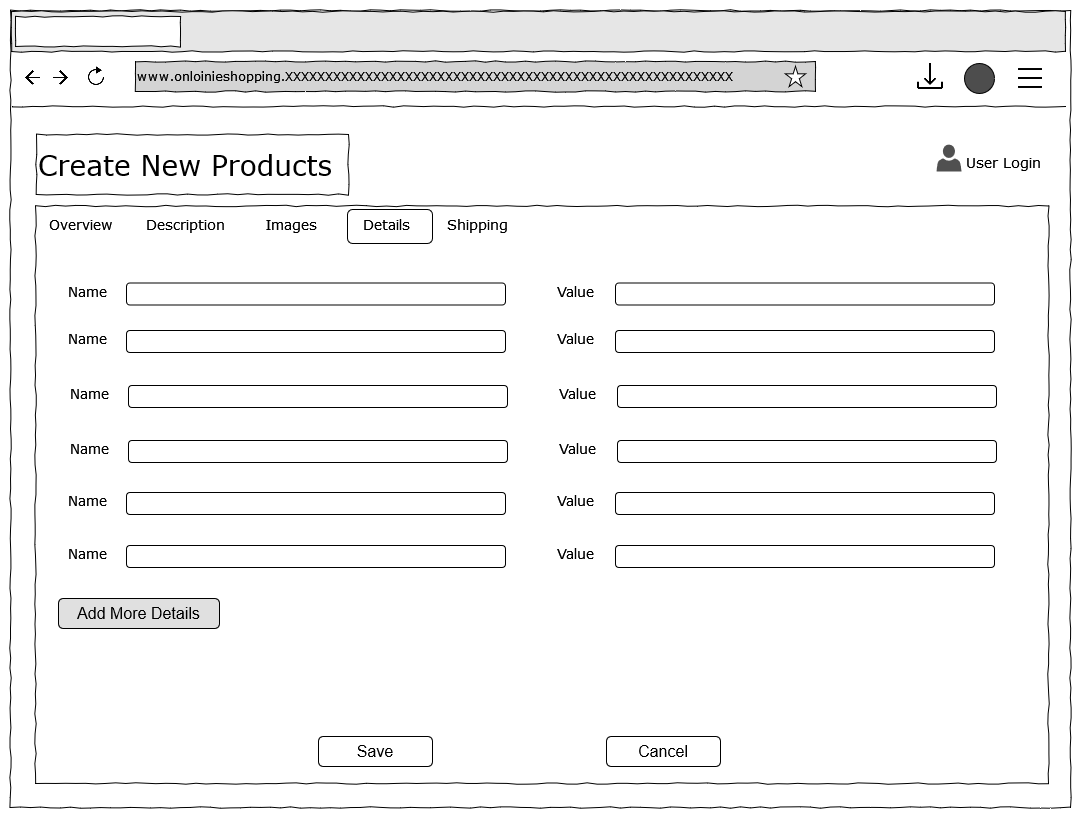

The diagram above was exported from draw.io. Its source (the exported page's mxGraphModel, read from the mxfile embedded in the PNG):
<mxGraphModel dx="1447" dy="733" grid="0" gridSize="10" guides="1" tooltips="1" connect="1" arrows="1" fold="1" page="1" pageScale="1" pageWidth="1100" pageHeight="850" background="#ffffff" math="0" shadow="0">
  <root>
    <mxCell id="grpz1XrmwuPzAQEI_rjT-0" />
    <mxCell id="grpz1XrmwuPzAQEI_rjT-1" parent="grpz1XrmwuPzAQEI_rjT-0" />
    <mxCell id="grpz1XrmwuPzAQEI_rjT-2" value="" style="whiteSpace=wrap;html=1;rounded=0;shadow=0;labelBackgroundColor=none;strokeColor=#000000;strokeWidth=1;fillColor=none;fontFamily=Verdana;fontSize=12;fontColor=#000000;align=center;comic=1;" vertex="1" parent="grpz1XrmwuPzAQEI_rjT-1">
      <mxGeometry x="25" y="49" width="1060" height="797" as="geometry" />
    </mxCell>
    <mxCell id="grpz1XrmwuPzAQEI_rjT-3" value="" style="whiteSpace=wrap;html=1;rounded=0;shadow=0;labelBackgroundColor=none;strokeWidth=1;fillColor=none;fontFamily=Verdana;fontSize=12;align=center;comic=1;" vertex="1" parent="grpz1XrmwuPzAQEI_rjT-1">
      <mxGeometry x="50" y="244.5" width="1013" height="577.5" as="geometry" />
    </mxCell>
    <mxCell id="grpz1XrmwuPzAQEI_rjT-5" value="User Login" style="text;html=1;points=[];align=left;verticalAlign=top;spacingTop=-4;fontSize=14;fontFamily=Verdana" vertex="1" parent="grpz1XrmwuPzAQEI_rjT-1">
      <mxGeometry x="979" y="190" width="60" height="20" as="geometry" />
    </mxCell>
    <mxCell id="grpz1XrmwuPzAQEI_rjT-6" value="Overview" style="text;html=1;points=[];align=left;verticalAlign=top;spacingTop=-4;fontSize=14;fontFamily=Verdana" vertex="1" parent="grpz1XrmwuPzAQEI_rjT-1">
      <mxGeometry x="62" y="252.5" width="60" height="20" as="geometry" />
    </mxCell>
    <mxCell id="grpz1XrmwuPzAQEI_rjT-7" value="Description" style="text;html=1;points=[];align=left;verticalAlign=top;spacingTop=-4;fontSize=14;fontFamily=Verdana" vertex="1" parent="grpz1XrmwuPzAQEI_rjT-1">
      <mxGeometry x="159" y="252.5" width="60" height="25" as="geometry" />
    </mxCell>
    <mxCell id="grpz1XrmwuPzAQEI_rjT-8" value="&lt;div&gt;www.onloinieshopping.XXXXXXXXXXXXXXXXXXXXXXXXXXXXXXXXXXXXXXXXXXXXXXXXXXXXXXXX&lt;br&gt;&lt;/div&gt;" style="whiteSpace=wrap;html=1;rounded=0;shadow=0;labelBackgroundColor=none;strokeWidth=1;fillColor=#D4D4D4;fontFamily=Verdana;fontSize=12;align=left;comic=1;" vertex="1" parent="grpz1XrmwuPzAQEI_rjT-1">
      <mxGeometry x="150" y="100" width="680" height="30" as="geometry" />
    </mxCell>
    <mxCell id="grpz1XrmwuPzAQEI_rjT-9" value="" style="shape=image;html=1;verticalAlign=top;verticalLabelPosition=bottom;labelBackgroundColor=#ffffff;imageAspect=0;aspect=fixed;image=https://cdn4.iconfinder.com/data/icons/ionicons/512/icon-ios7-refresh-empty-128.png" vertex="1" parent="grpz1XrmwuPzAQEI_rjT-1">
      <mxGeometry x="95" y="100" width="32" height="32" as="geometry" />
    </mxCell>
    <mxCell id="grpz1XrmwuPzAQEI_rjT-10" value="" style="shape=image;html=1;verticalAlign=top;verticalLabelPosition=bottom;labelBackgroundColor=#ffffff;imageAspect=0;aspect=fixed;image=https://cdn1.iconfinder.com/data/icons/material-core/16/arrow-forward-128.png" vertex="1" parent="grpz1XrmwuPzAQEI_rjT-1">
      <mxGeometry x="68" y="108.5" width="15" height="15" as="geometry" />
    </mxCell>
    <mxCell id="grpz1XrmwuPzAQEI_rjT-11" value="" style="shape=image;html=1;verticalAlign=top;verticalLabelPosition=bottom;labelBackgroundColor=#ffffff;imageAspect=0;aspect=fixed;image=https://cdn1.iconfinder.com/data/icons/material-core/16/arrow-back-128.png" vertex="1" parent="grpz1XrmwuPzAQEI_rjT-1">
      <mxGeometry x="40" y="108.5" width="15" height="15" as="geometry" />
    </mxCell>
    <mxCell id="grpz1XrmwuPzAQEI_rjT-12" value="" style="verticalLabelPosition=bottom;verticalAlign=top;html=1;shape=mxgraph.basic.star" vertex="1" parent="grpz1XrmwuPzAQEI_rjT-1">
      <mxGeometry x="800" y="105" width="20" height="20" as="geometry" />
    </mxCell>
    <mxCell id="grpz1XrmwuPzAQEI_rjT-13" value="" style="shape=image;html=1;verticalAlign=top;verticalLabelPosition=bottom;labelBackgroundColor=#ffffff;imageAspect=0;aspect=fixed;image=https://cdn3.iconfinder.com/data/icons/arrows-set-12/512/download-128.png" vertex="1" parent="grpz1XrmwuPzAQEI_rjT-1">
      <mxGeometry x="930" y="100" width="30" height="30" as="geometry" />
    </mxCell>
    <mxCell id="grpz1XrmwuPzAQEI_rjT-14" value="" style="ellipse;whiteSpace=wrap;html=1;aspect=fixed;fillColor=#4D4D4D;" vertex="1" parent="grpz1XrmwuPzAQEI_rjT-1">
      <mxGeometry x="979" y="102" width="30" height="30" as="geometry" />
    </mxCell>
    <mxCell id="grpz1XrmwuPzAQEI_rjT-15" value="" style="shape=image;html=1;verticalAlign=top;verticalLabelPosition=bottom;labelBackgroundColor=#ffffff;imageAspect=0;aspect=fixed;image=https://cdn1.iconfinder.com/data/icons/iconoir-vol-3/24/menu-128.png;fillColor=#4D4D4D;" vertex="1" parent="grpz1XrmwuPzAQEI_rjT-1">
      <mxGeometry x="1030" y="102" width="30" height="30" as="geometry" />
    </mxCell>
    <mxCell id="grpz1XrmwuPzAQEI_rjT-16" value="" style="whiteSpace=wrap;html=1;rounded=0;shadow=0;labelBackgroundColor=none;strokeWidth=1;fillColor=#E6E6E6;fontFamily=Verdana;fontSize=12;align=center;comic=1;" vertex="1" parent="grpz1XrmwuPzAQEI_rjT-1">
      <mxGeometry x="26" y="50" width="1054" height="40" as="geometry" />
    </mxCell>
    <mxCell id="grpz1XrmwuPzAQEI_rjT-17" value="" style="whiteSpace=wrap;html=1;rounded=0;shadow=0;labelBackgroundColor=none;strokeWidth=1;fillColor=default;fontFamily=Verdana;fontSize=12;align=center;comic=1;" vertex="1" parent="grpz1XrmwuPzAQEI_rjT-1">
      <mxGeometry x="30" y="55" width="165" height="30" as="geometry" />
    </mxCell>
    <mxCell id="grpz1XrmwuPzAQEI_rjT-18" value="" style="line;strokeWidth=1;html=1;rounded=0;shadow=0;labelBackgroundColor=none;fillColor=none;fontFamily=Verdana;fontSize=14;fontColor=#000000;align=center;comic=1;" vertex="1" parent="grpz1XrmwuPzAQEI_rjT-1">
      <mxGeometry x="27" y="140" width="1053" height="10" as="geometry" />
    </mxCell>
    <mxCell id="grpz1XrmwuPzAQEI_rjT-19" value="Create New Products" style="whiteSpace=wrap;html=1;rounded=0;shadow=0;labelBackgroundColor=none;strokeWidth=1;fillColor=none;fontFamily=Verdana;fontSize=28;align=left;comic=1;" vertex="1" parent="grpz1XrmwuPzAQEI_rjT-1">
      <mxGeometry x="51" y="173" width="312" height="60" as="geometry" />
    </mxCell>
    <mxCell id="grpz1XrmwuPzAQEI_rjT-20" value="" style="sketch=0;pointerEvents=1;shadow=0;dashed=0;html=1;strokeColor=none;fillColor=#505050;labelPosition=center;verticalLabelPosition=bottom;verticalAlign=top;outlineConnect=0;align=center;shape=mxgraph.office.users.user;" vertex="1" parent="grpz1XrmwuPzAQEI_rjT-1">
      <mxGeometry x="951" y="183" width="25" height="27" as="geometry" />
    </mxCell>
    <mxCell id="grpz1XrmwuPzAQEI_rjT-21" value="Images" style="text;html=1;points=[];align=left;verticalAlign=top;spacingTop=-4;fontSize=14;fontFamily=Verdana" vertex="1" parent="grpz1XrmwuPzAQEI_rjT-1">
      <mxGeometry x="279" y="252.5" width="60" height="25" as="geometry" />
    </mxCell>
    <mxCell id="grpz1XrmwuPzAQEI_rjT-22" value="Details" style="text;html=1;points=[];align=left;verticalAlign=top;spacingTop=-4;fontSize=14;fontFamily=Verdana" vertex="1" parent="grpz1XrmwuPzAQEI_rjT-1">
      <mxGeometry x="376" y="252.5" width="60" height="25" as="geometry" />
    </mxCell>
    <mxCell id="grpz1XrmwuPzAQEI_rjT-23" value="Shipping" style="text;html=1;points=[];align=left;verticalAlign=top;spacingTop=-4;fontSize=14;fontFamily=Verdana" vertex="1" parent="grpz1XrmwuPzAQEI_rjT-1">
      <mxGeometry x="460" y="252.5" width="60" height="25" as="geometry" />
    </mxCell>
    <mxCell id="grpz1XrmwuPzAQEI_rjT-24" value="" style="rounded=1;whiteSpace=wrap;html=1;fontSize=16;fillColor=none;" vertex="1" parent="grpz1XrmwuPzAQEI_rjT-1">
      <mxGeometry x="362" y="248" width="85" height="34" as="geometry" />
    </mxCell>
    <mxCell id="grpz1XrmwuPzAQEI_rjT-26" value="&lt;font style=&quot;font-size: 16px;&quot;&gt;Save&lt;/font&gt;" style="rounded=1;whiteSpace=wrap;html=1;fontSize=16;fillColor=none;" vertex="1" parent="grpz1XrmwuPzAQEI_rjT-1">
      <mxGeometry x="333" y="775" width="114" height="30" as="geometry" />
    </mxCell>
    <mxCell id="grpz1XrmwuPzAQEI_rjT-27" value="Cancel" style="rounded=1;whiteSpace=wrap;html=1;fontSize=16;fillColor=none;" vertex="1" parent="grpz1XrmwuPzAQEI_rjT-1">
      <mxGeometry x="621" y="775" width="114" height="30" as="geometry" />
    </mxCell>
    <mxCell id="h44HtLHE9fWzYCV_Caf1-5" value="" style="group" vertex="1" connectable="0" parent="grpz1XrmwuPzAQEI_rjT-1">
      <mxGeometry x="81" y="318.5" width="928" height="25" as="geometry" />
    </mxCell>
    <mxCell id="grpz1XrmwuPzAQEI_rjT-25" value="Name" style="text;html=1;points=[];align=left;verticalAlign=top;spacingTop=-4;fontSize=14;fontFamily=Verdana" vertex="1" parent="h44HtLHE9fWzYCV_Caf1-5">
      <mxGeometry width="60" height="25" as="geometry" />
    </mxCell>
    <mxCell id="grpz1XrmwuPzAQEI_rjT-49" value="" style="rounded=1;whiteSpace=wrap;html=1;fontSize=16;fillColor=none;" vertex="1" parent="h44HtLHE9fWzYCV_Caf1-5">
      <mxGeometry x="549" y="3" width="379" height="22" as="geometry" />
    </mxCell>
    <mxCell id="h44HtLHE9fWzYCV_Caf1-0" value="Value" style="text;html=1;points=[];align=left;verticalAlign=top;spacingTop=-4;fontSize=14;fontFamily=Verdana" vertex="1" parent="h44HtLHE9fWzYCV_Caf1-5">
      <mxGeometry x="489" width="60" height="25" as="geometry" />
    </mxCell>
    <mxCell id="h44HtLHE9fWzYCV_Caf1-1" value="" style="rounded=1;whiteSpace=wrap;html=1;fontSize=16;fillColor=none;" vertex="1" parent="h44HtLHE9fWzYCV_Caf1-5">
      <mxGeometry x="60" y="3" width="379" height="22" as="geometry" />
    </mxCell>
    <mxCell id="h44HtLHE9fWzYCV_Caf1-2" style="edgeStyle=orthogonalEdgeStyle;rounded=0;orthogonalLoop=1;jettySize=auto;html=1;exitX=0.5;exitY=1;exitDx=0;exitDy=0;fontSize=16;" edge="1" parent="h44HtLHE9fWzYCV_Caf1-5" source="grpz1XrmwuPzAQEI_rjT-49" target="grpz1XrmwuPzAQEI_rjT-49">
      <mxGeometry relative="1" as="geometry" />
    </mxCell>
    <mxCell id="h44HtLHE9fWzYCV_Caf1-6" value="" style="group" vertex="1" connectable="0" parent="grpz1XrmwuPzAQEI_rjT-1">
      <mxGeometry x="81" y="366" width="928" height="25" as="geometry" />
    </mxCell>
    <mxCell id="h44HtLHE9fWzYCV_Caf1-7" value="Name" style="text;html=1;points=[];align=left;verticalAlign=top;spacingTop=-4;fontSize=14;fontFamily=Verdana" vertex="1" parent="h44HtLHE9fWzYCV_Caf1-6">
      <mxGeometry width="60" height="25" as="geometry" />
    </mxCell>
    <mxCell id="h44HtLHE9fWzYCV_Caf1-8" value="" style="rounded=1;whiteSpace=wrap;html=1;fontSize=16;fillColor=none;" vertex="1" parent="h44HtLHE9fWzYCV_Caf1-6">
      <mxGeometry x="549" y="3" width="379" height="22" as="geometry" />
    </mxCell>
    <mxCell id="h44HtLHE9fWzYCV_Caf1-9" value="Value" style="text;html=1;points=[];align=left;verticalAlign=top;spacingTop=-4;fontSize=14;fontFamily=Verdana" vertex="1" parent="h44HtLHE9fWzYCV_Caf1-6">
      <mxGeometry x="489" width="60" height="25" as="geometry" />
    </mxCell>
    <mxCell id="h44HtLHE9fWzYCV_Caf1-10" value="" style="rounded=1;whiteSpace=wrap;html=1;fontSize=16;fillColor=none;" vertex="1" parent="h44HtLHE9fWzYCV_Caf1-6">
      <mxGeometry x="60" y="3" width="379" height="22" as="geometry" />
    </mxCell>
    <mxCell id="h44HtLHE9fWzYCV_Caf1-11" style="edgeStyle=orthogonalEdgeStyle;rounded=0;orthogonalLoop=1;jettySize=auto;html=1;exitX=0.5;exitY=1;exitDx=0;exitDy=0;fontSize=16;" edge="1" parent="h44HtLHE9fWzYCV_Caf1-6" source="h44HtLHE9fWzYCV_Caf1-8" target="h44HtLHE9fWzYCV_Caf1-8">
      <mxGeometry relative="1" as="geometry" />
    </mxCell>
    <mxCell id="h44HtLHE9fWzYCV_Caf1-12" value="" style="group" vertex="1" connectable="0" parent="grpz1XrmwuPzAQEI_rjT-1">
      <mxGeometry x="83" y="476" width="928" height="25" as="geometry" />
    </mxCell>
    <mxCell id="h44HtLHE9fWzYCV_Caf1-13" value="Name" style="text;html=1;points=[];align=left;verticalAlign=top;spacingTop=-4;fontSize=14;fontFamily=Verdana" vertex="1" parent="h44HtLHE9fWzYCV_Caf1-12">
      <mxGeometry width="60" height="25" as="geometry" />
    </mxCell>
    <mxCell id="h44HtLHE9fWzYCV_Caf1-14" value="" style="rounded=1;whiteSpace=wrap;html=1;fontSize=16;fillColor=none;" vertex="1" parent="h44HtLHE9fWzYCV_Caf1-12">
      <mxGeometry x="549" y="3" width="379" height="22" as="geometry" />
    </mxCell>
    <mxCell id="h44HtLHE9fWzYCV_Caf1-15" value="Value" style="text;html=1;points=[];align=left;verticalAlign=top;spacingTop=-4;fontSize=14;fontFamily=Verdana" vertex="1" parent="h44HtLHE9fWzYCV_Caf1-12">
      <mxGeometry x="489" width="60" height="25" as="geometry" />
    </mxCell>
    <mxCell id="h44HtLHE9fWzYCV_Caf1-16" value="" style="rounded=1;whiteSpace=wrap;html=1;fontSize=16;fillColor=none;" vertex="1" parent="h44HtLHE9fWzYCV_Caf1-12">
      <mxGeometry x="60" y="3" width="379" height="22" as="geometry" />
    </mxCell>
    <mxCell id="h44HtLHE9fWzYCV_Caf1-17" style="edgeStyle=orthogonalEdgeStyle;rounded=0;orthogonalLoop=1;jettySize=auto;html=1;exitX=0.5;exitY=1;exitDx=0;exitDy=0;fontSize=16;" edge="1" parent="h44HtLHE9fWzYCV_Caf1-12" source="h44HtLHE9fWzYCV_Caf1-14" target="h44HtLHE9fWzYCV_Caf1-14">
      <mxGeometry relative="1" as="geometry" />
    </mxCell>
    <mxCell id="h44HtLHE9fWzYCV_Caf1-18" value="" style="group" vertex="1" connectable="0" parent="grpz1XrmwuPzAQEI_rjT-1">
      <mxGeometry x="83" y="421" width="928" height="25" as="geometry" />
    </mxCell>
    <mxCell id="h44HtLHE9fWzYCV_Caf1-19" value="Name" style="text;html=1;points=[];align=left;verticalAlign=top;spacingTop=-4;fontSize=14;fontFamily=Verdana" vertex="1" parent="h44HtLHE9fWzYCV_Caf1-18">
      <mxGeometry width="60" height="25" as="geometry" />
    </mxCell>
    <mxCell id="h44HtLHE9fWzYCV_Caf1-20" value="" style="rounded=1;whiteSpace=wrap;html=1;fontSize=16;fillColor=none;" vertex="1" parent="h44HtLHE9fWzYCV_Caf1-18">
      <mxGeometry x="549" y="3" width="379" height="22" as="geometry" />
    </mxCell>
    <mxCell id="h44HtLHE9fWzYCV_Caf1-21" value="Value" style="text;html=1;points=[];align=left;verticalAlign=top;spacingTop=-4;fontSize=14;fontFamily=Verdana" vertex="1" parent="h44HtLHE9fWzYCV_Caf1-18">
      <mxGeometry x="489" width="60" height="25" as="geometry" />
    </mxCell>
    <mxCell id="h44HtLHE9fWzYCV_Caf1-22" value="" style="rounded=1;whiteSpace=wrap;html=1;fontSize=16;fillColor=none;" vertex="1" parent="h44HtLHE9fWzYCV_Caf1-18">
      <mxGeometry x="60" y="3" width="379" height="22" as="geometry" />
    </mxCell>
    <mxCell id="h44HtLHE9fWzYCV_Caf1-23" style="edgeStyle=orthogonalEdgeStyle;rounded=0;orthogonalLoop=1;jettySize=auto;html=1;exitX=0.5;exitY=1;exitDx=0;exitDy=0;fontSize=16;" edge="1" parent="h44HtLHE9fWzYCV_Caf1-18" source="h44HtLHE9fWzYCV_Caf1-20" target="h44HtLHE9fWzYCV_Caf1-20">
      <mxGeometry relative="1" as="geometry" />
    </mxCell>
    <mxCell id="h44HtLHE9fWzYCV_Caf1-24" value="" style="group" vertex="1" connectable="0" parent="grpz1XrmwuPzAQEI_rjT-1">
      <mxGeometry x="81" y="528" width="928" height="25" as="geometry" />
    </mxCell>
    <mxCell id="h44HtLHE9fWzYCV_Caf1-25" value="Name" style="text;html=1;points=[];align=left;verticalAlign=top;spacingTop=-4;fontSize=14;fontFamily=Verdana" vertex="1" parent="h44HtLHE9fWzYCV_Caf1-24">
      <mxGeometry width="60" height="25" as="geometry" />
    </mxCell>
    <mxCell id="h44HtLHE9fWzYCV_Caf1-26" value="" style="rounded=1;whiteSpace=wrap;html=1;fontSize=16;fillColor=none;" vertex="1" parent="h44HtLHE9fWzYCV_Caf1-24">
      <mxGeometry x="549" y="3" width="379" height="22" as="geometry" />
    </mxCell>
    <mxCell id="h44HtLHE9fWzYCV_Caf1-27" value="Value" style="text;html=1;points=[];align=left;verticalAlign=top;spacingTop=-4;fontSize=14;fontFamily=Verdana" vertex="1" parent="h44HtLHE9fWzYCV_Caf1-24">
      <mxGeometry x="489" width="60" height="25" as="geometry" />
    </mxCell>
    <mxCell id="h44HtLHE9fWzYCV_Caf1-28" value="" style="rounded=1;whiteSpace=wrap;html=1;fontSize=16;fillColor=none;" vertex="1" parent="h44HtLHE9fWzYCV_Caf1-24">
      <mxGeometry x="60" y="3" width="379" height="22" as="geometry" />
    </mxCell>
    <mxCell id="h44HtLHE9fWzYCV_Caf1-29" style="edgeStyle=orthogonalEdgeStyle;rounded=0;orthogonalLoop=1;jettySize=auto;html=1;exitX=0.5;exitY=1;exitDx=0;exitDy=0;fontSize=16;" edge="1" parent="h44HtLHE9fWzYCV_Caf1-24" source="h44HtLHE9fWzYCV_Caf1-26" target="h44HtLHE9fWzYCV_Caf1-26">
      <mxGeometry relative="1" as="geometry" />
    </mxCell>
    <mxCell id="h44HtLHE9fWzYCV_Caf1-30" value="" style="group" vertex="1" connectable="0" parent="grpz1XrmwuPzAQEI_rjT-1">
      <mxGeometry x="81" y="581" width="928" height="25" as="geometry" />
    </mxCell>
    <mxCell id="h44HtLHE9fWzYCV_Caf1-31" value="Name" style="text;html=1;points=[];align=left;verticalAlign=top;spacingTop=-4;fontSize=14;fontFamily=Verdana" vertex="1" parent="h44HtLHE9fWzYCV_Caf1-30">
      <mxGeometry width="60" height="25" as="geometry" />
    </mxCell>
    <mxCell id="h44HtLHE9fWzYCV_Caf1-32" value="" style="rounded=1;whiteSpace=wrap;html=1;fontSize=16;fillColor=none;" vertex="1" parent="h44HtLHE9fWzYCV_Caf1-30">
      <mxGeometry x="549" y="3" width="379" height="22" as="geometry" />
    </mxCell>
    <mxCell id="h44HtLHE9fWzYCV_Caf1-33" value="Value" style="text;html=1;points=[];align=left;verticalAlign=top;spacingTop=-4;fontSize=14;fontFamily=Verdana" vertex="1" parent="h44HtLHE9fWzYCV_Caf1-30">
      <mxGeometry x="489" width="60" height="25" as="geometry" />
    </mxCell>
    <mxCell id="h44HtLHE9fWzYCV_Caf1-34" value="" style="rounded=1;whiteSpace=wrap;html=1;fontSize=16;fillColor=none;" vertex="1" parent="h44HtLHE9fWzYCV_Caf1-30">
      <mxGeometry x="60" y="3" width="379" height="22" as="geometry" />
    </mxCell>
    <mxCell id="h44HtLHE9fWzYCV_Caf1-35" style="edgeStyle=orthogonalEdgeStyle;rounded=0;orthogonalLoop=1;jettySize=auto;html=1;exitX=0.5;exitY=1;exitDx=0;exitDy=0;fontSize=16;" edge="1" parent="h44HtLHE9fWzYCV_Caf1-30" source="h44HtLHE9fWzYCV_Caf1-32" target="h44HtLHE9fWzYCV_Caf1-32">
      <mxGeometry relative="1" as="geometry" />
    </mxCell>
    <mxCell id="h44HtLHE9fWzYCV_Caf1-38" value="Add More Details" style="rounded=1;whiteSpace=wrap;html=1;fontSize=16;fillColor=#E0E0E0;" vertex="1" parent="grpz1XrmwuPzAQEI_rjT-1">
      <mxGeometry x="73" y="637" width="161" height="30" as="geometry" />
    </mxCell>
  </root>
</mxGraphModel>